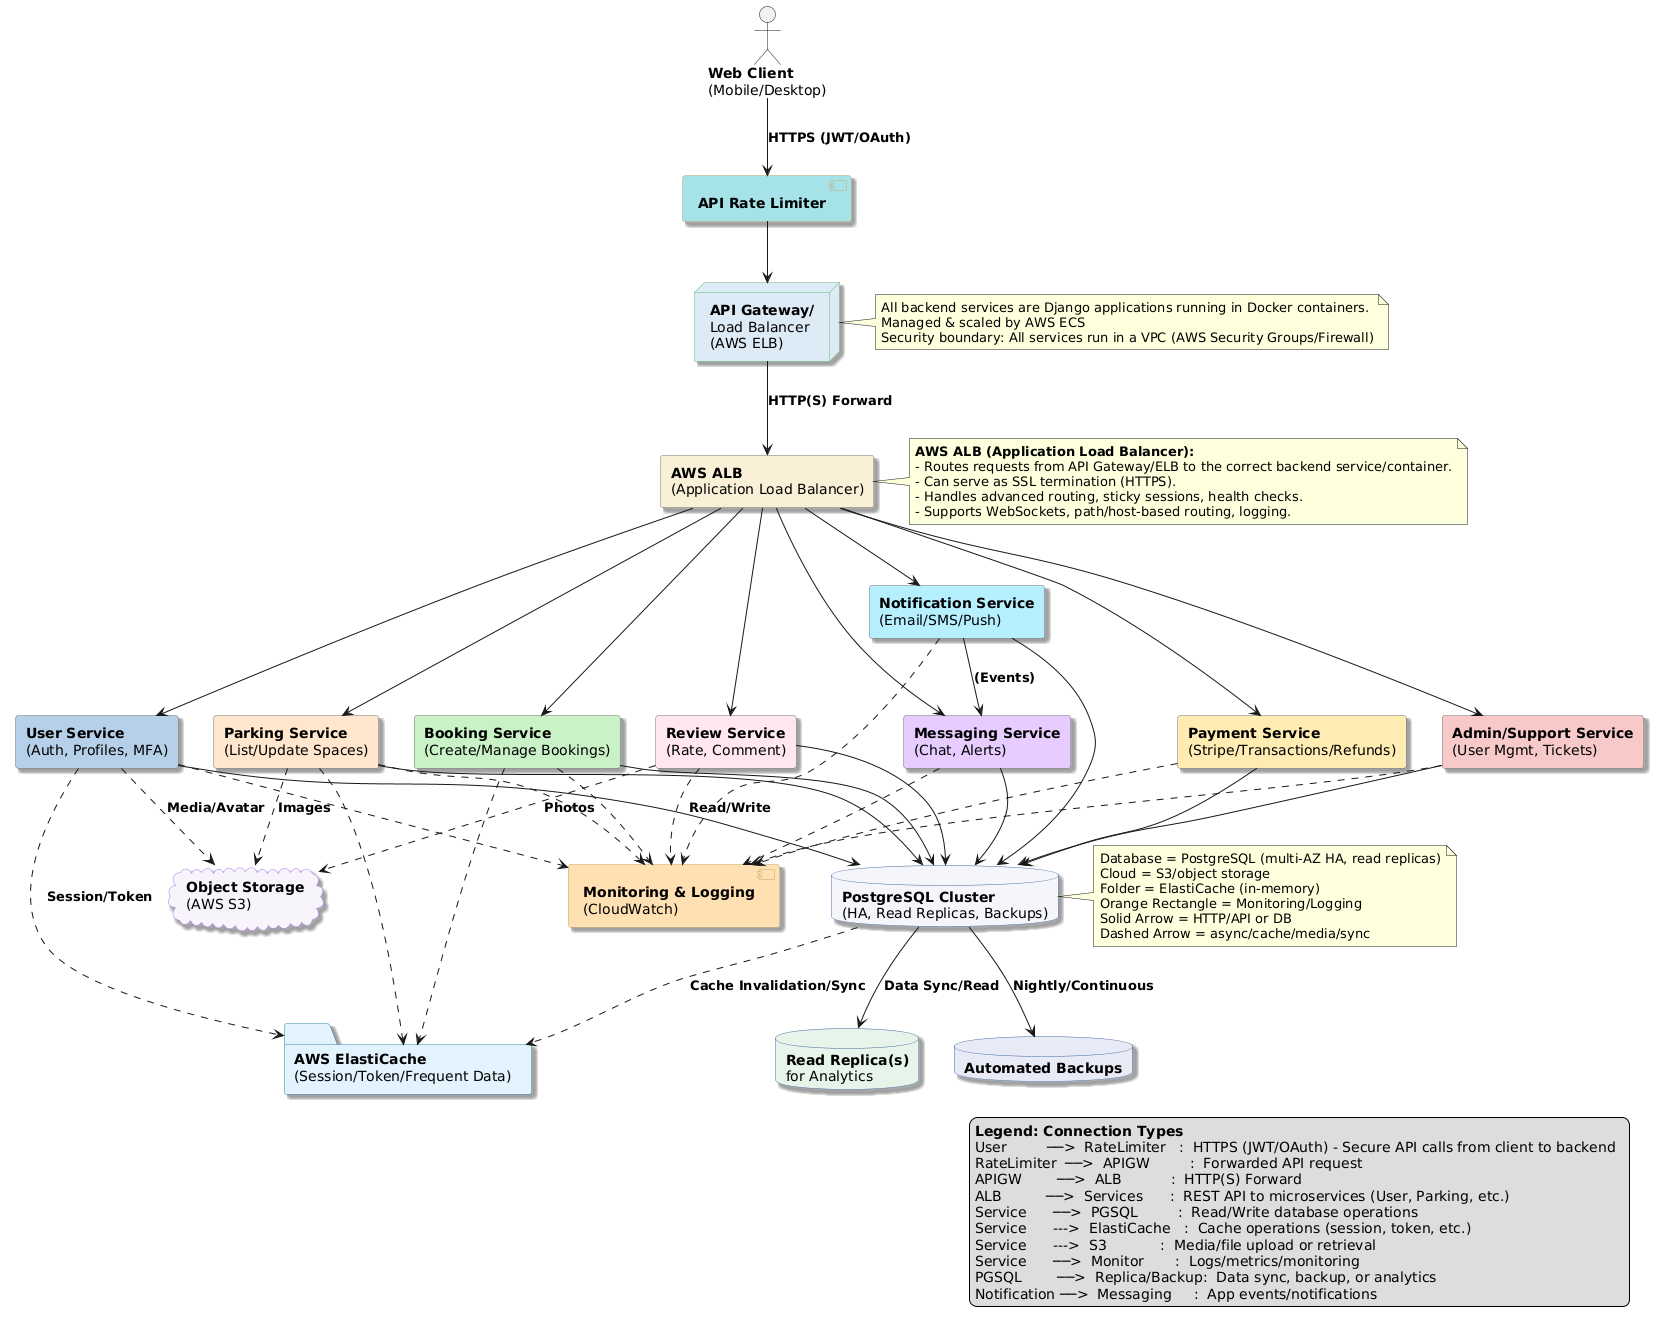

The diagram above was rendered by PlantUML. Its source (embedded in the PNG):
@startuml
' --- Global Styling ---
skinparam rectangle {
    Shadowing true
    BorderColor #777777
}
skinparam database {
    BackgroundColor #f4f6fb
    BorderColor #486ca7
    Shadowing true
}
skinparam cloud {
    BackgroundColor #f8f4fc
    BorderColor #a77bf4
    Shadowing true
}
skinparam node {
    BackgroundColor #e3ffe4
    BorderColor #6bb87b
    Shadowing true
}
skinparam folder {
    BackgroundColor #e3f3fe
    BorderColor #3984a5
    Shadowing true
}
skinparam component {
    BackgroundColor #fff6e0
    BorderColor #c2a86e
    Shadowing true
}

actor "<b>Web Client</b>\n(Mobile/Desktop)" as User
component "<b>API Rate Limiter</b>" as RateLimiter #a6e3e9
node "<b>API Gateway/\nLoad Balancer\n(AWS ELB)" as APIGW #ddebf7

' 
rectangle "<b>AWS ALB</b>\n(Application Load Balancer)" as ALB #faf0d7

rectangle "<b>User Service</b>\n(Auth, Profiles, MFA)" as UserMS #b5d0e8
rectangle "<b>Parking Service</b>\n(List/Update Spaces)" as ParkingMS #ffe6cc
rectangle "<b>Booking Service</b>\n(Create/Manage Bookings)" as BookingMS #c9f2c7
rectangle "<b>Payment Service</b>\n(Stripe/Transactions/Refunds)" as PaymentMS #ffecb3
rectangle "<b>Messaging Service</b>\n(Chat, Alerts)" as MessagingMS #e6ccff
rectangle "<b>Notification Service</b>\n(Email/SMS/Push)" as NotificationMS #b6f0ff
rectangle "<b>Review Service</b>\n(Rate, Comment)" as ReviewMS #ffe6f0
rectangle "<b>Admin/Support Service</b>\n(User Mgmt, Tickets)" as AdminMS #f7cac9

database "<b>PostgreSQL Cluster</b>\n(HA, Read Replicas, Backups)" as PGSQL
database "<b>Read Replica(s)</b>\nfor Analytics" as Replica #e6f4ea
database "<b>Automated Backups</b>" as Backup #e8eaf6

cloud "<b>Object Storage</b>\n(AWS S3)" as S3
folder "<b>AWS ElastiCache</b>\n(Session/Token/Frequent Data)" as ElastiCache
component "<b>Monitoring & Logging</b>\n(CloudWatch)" as Monitor #ffe0b2

' --- Connections ---
User --> RateLimiter : <b>HTTPS (JWT/OAuth)
RateLimiter --> APIGW

' --- ALB as Reverse Proxy Layer ---
APIGW --> ALB : <b>HTTP(S) Forward

ALB --> UserMS
ALB --> ParkingMS
ALB --> BookingMS
ALB --> PaymentMS
ALB --> MessagingMS
ALB --> NotificationMS
ALB --> ReviewMS
ALB --> AdminMS

UserMS --> PGSQL : <b>Read/Write
ParkingMS --> PGSQL
BookingMS --> PGSQL
PaymentMS --> PGSQL
MessagingMS --> PGSQL
NotificationMS --> PGSQL
ReviewMS --> PGSQL
AdminMS --> PGSQL

UserMS ..> ElastiCache : <b>Session/Token
ParkingMS ..> ElastiCache
BookingMS ..> ElastiCache
UserMS ..> S3 : <b>Media/Avatar
ParkingMS ..> S3 : <b>Images
ReviewMS ..> S3 : <b>Photos</b>

NotificationMS --> MessagingMS : <b>(Events)

UserMS ..> Monitor
ParkingMS ..> Monitor
BookingMS ..> Monitor
PaymentMS ..> Monitor
MessagingMS ..> Monitor
NotificationMS ..> Monitor
ReviewMS ..> Monitor
AdminMS ..> Monitor

PGSQL ..> ElastiCache : <b>Cache Invalidation/Sync
PGSQL --> Replica : <b>Data Sync/Read
PGSQL --> Backup : <b>Nightly/Continuous

note right of APIGW
All backend services are Django applications running in Docker containers.
Managed & scaled by AWS ECS
Security boundary: All services run in a VPC (AWS Security Groups/Firewall)
end note

note right of PGSQL
Database = PostgreSQL (multi-AZ HA, read replicas)
Cloud = S3/object storage
Folder = ElastiCache (in-memory)
Orange Rectangle = Monitoring/Logging
Solid Arrow = HTTP/API or DB
Dashed Arrow = async/cache/media/sync
end note

note right of ALB
<b>AWS ALB (Application Load Balancer):</b>
- Routes requests from API Gateway/ELB to the correct backend service/container.
- Can serve as SSL termination (HTTPS).
- Handles advanced routing, sticky sessions, health checks.
- Supports WebSockets, path/host-based routing, logging.
end note

legend right
<b>Legend: Connection Types</b>
User         ──>  RateLimiter   :  HTTPS (JWT/OAuth) - Secure API calls from client to backend  
RateLimiter  ──>  APIGW         :  Forwarded API request  
APIGW        ──>  ALB           :  HTTP(S) Forward  
ALB          ──>  Services      :  REST API to microservices (User, Parking, etc.)  
Service      ──>  PGSQL         :  Read/Write database operations  
Service      --->  ElastiCache   :  Cache operations (session, token, etc.)  
Service      --->  S3            :  Media/file upload or retrieval  
Service      ──>  Monitor       :  Logs/metrics/monitoring  
PGSQL        ──>  Replica/Backup:  Data sync, backup, or analytics  
Notification ──>  Messaging     :  App events/notifications  
endlegend
@enduml